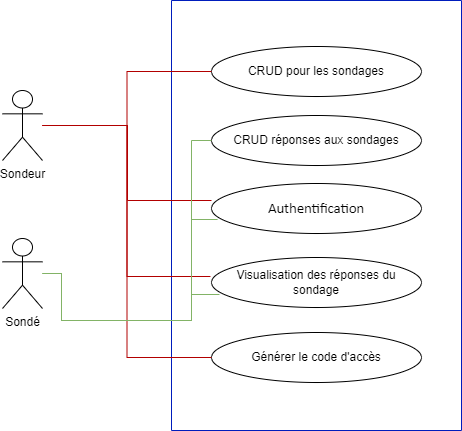

The diagram above was exported from draw.io. Its source (the exported page's mxGraphModel, read from the mxfile embedded in the PNG):
<mxGraphModel dx="815" dy="687" grid="1" gridSize="10" guides="1" tooltips="1" connect="1" arrows="1" fold="1" page="1" pageScale="1" pageWidth="827" pageHeight="1169" math="0" shadow="0">
  <root>
    <mxCell id="0" />
    <mxCell id="1" parent="0" />
    <mxCell id="sJ5UJhuLcmmagmn6Yz2G-3" value="" style="swimlane;startSize=0;fillColor=#0050ef;strokeColor=#001DBC;fontColor=#ffffff;" vertex="1" parent="1">
      <mxGeometry x="190" y="420" width="290" height="430" as="geometry">
        <mxRectangle x="190" y="420" width="50" height="40" as="alternateBounds" />
      </mxGeometry>
    </mxCell>
    <mxCell id="sJ5UJhuLcmmagmn6Yz2G-4" value="CRUD pour les sondages" style="ellipse;whiteSpace=wrap;html=1;" vertex="1" parent="sJ5UJhuLcmmagmn6Yz2G-3">
      <mxGeometry x="40" y="46" width="210" height="50" as="geometry" />
    </mxCell>
    <mxCell id="sJ5UJhuLcmmagmn6Yz2G-5" value="CRUD réponses aux sondages" style="ellipse;whiteSpace=wrap;html=1;" vertex="1" parent="sJ5UJhuLcmmagmn6Yz2G-3">
      <mxGeometry x="40" y="115" width="210" height="50" as="geometry" />
    </mxCell>
    <mxCell id="sJ5UJhuLcmmagmn6Yz2G-6" value="&lt;span style=&quot;font-size: 11.0pt ; line-height: 107% ; font-family: &amp;#34;calibri&amp;#34; , sans-serif&quot;&gt;Authentification&lt;/span&gt;" style="ellipse;whiteSpace=wrap;html=1;" vertex="1" parent="sJ5UJhuLcmmagmn6Yz2G-3">
      <mxGeometry x="40" y="183" width="210" height="50" as="geometry" />
    </mxCell>
    <mxCell id="sJ5UJhuLcmmagmn6Yz2G-7" value="Visualisation des réponses du sondage" style="ellipse;whiteSpace=wrap;html=1;" vertex="1" parent="sJ5UJhuLcmmagmn6Yz2G-3">
      <mxGeometry x="40" y="257" width="210" height="50" as="geometry" />
    </mxCell>
    <mxCell id="sJ5UJhuLcmmagmn6Yz2G-8" value="Générer le code d'accès" style="ellipse;whiteSpace=wrap;html=1;" vertex="1" parent="sJ5UJhuLcmmagmn6Yz2G-3">
      <mxGeometry x="40" y="332" width="210" height="50" as="geometry" />
    </mxCell>
    <mxCell id="sJ5UJhuLcmmagmn6Yz2G-18" value="" style="edgeStyle=orthogonalEdgeStyle;rounded=0;orthogonalLoop=1;jettySize=auto;html=1;endArrow=none;endFill=0;fillColor=#e51400;strokeColor=#B20000;" edge="1" parent="1" source="sJ5UJhuLcmmagmn6Yz2G-13">
      <mxGeometry relative="1" as="geometry">
        <mxPoint x="230" y="620" as="targetPoint" />
        <Array as="points">
          <mxPoint x="146" y="545" />
          <mxPoint x="146" y="620" />
          <mxPoint x="230" y="620" />
        </Array>
      </mxGeometry>
    </mxCell>
    <mxCell id="sJ5UJhuLcmmagmn6Yz2G-20" value="" style="edgeStyle=orthogonalEdgeStyle;rounded=0;orthogonalLoop=1;jettySize=auto;html=1;endArrow=none;endFill=0;entryX=0;entryY=0.5;entryDx=0;entryDy=0;fillColor=#e51400;strokeColor=#B20000;" edge="1" parent="1" source="sJ5UJhuLcmmagmn6Yz2G-13" target="sJ5UJhuLcmmagmn6Yz2G-4">
      <mxGeometry relative="1" as="geometry">
        <mxPoint x="180" y="552" as="targetPoint" />
      </mxGeometry>
    </mxCell>
    <mxCell id="sJ5UJhuLcmmagmn6Yz2G-22" value="" style="edgeStyle=orthogonalEdgeStyle;rounded=0;orthogonalLoop=1;jettySize=auto;html=1;endArrow=none;endFill=0;entryX=-0.005;entryY=0.38;entryDx=0;entryDy=0;fillColor=#e51400;strokeColor=#B20000;entryPerimeter=0;" edge="1" parent="1" source="sJ5UJhuLcmmagmn6Yz2G-13" target="sJ5UJhuLcmmagmn6Yz2G-7">
      <mxGeometry relative="1" as="geometry">
        <mxPoint x="130" y="390" as="targetPoint" />
      </mxGeometry>
    </mxCell>
    <mxCell id="sJ5UJhuLcmmagmn6Yz2G-24" value="" style="edgeStyle=orthogonalEdgeStyle;rounded=0;orthogonalLoop=1;jettySize=auto;html=1;endArrow=none;endFill=0;entryX=0;entryY=0.5;entryDx=0;entryDy=0;fillColor=#e51400;strokeColor=#B20000;" edge="1" parent="1" source="sJ5UJhuLcmmagmn6Yz2G-13" target="sJ5UJhuLcmmagmn6Yz2G-8">
      <mxGeometry relative="1" as="geometry">
        <mxPoint x="150" y="780" as="targetPoint" />
      </mxGeometry>
    </mxCell>
    <mxCell id="sJ5UJhuLcmmagmn6Yz2G-13" value="Sondeur" style="shape=umlActor;verticalLabelPosition=bottom;verticalAlign=top;html=1;outlineConnect=0;" vertex="1" parent="1">
      <mxGeometry x="21" y="510" width="40" height="70" as="geometry" />
    </mxCell>
    <mxCell id="sJ5UJhuLcmmagmn6Yz2G-29" value="" style="edgeStyle=orthogonalEdgeStyle;rounded=0;orthogonalLoop=1;jettySize=auto;html=1;endArrow=none;endFill=0;fillColor=#d5e8d4;strokeColor=#82b366;gradientColor=#97d077;entryX=0;entryY=0.5;entryDx=0;entryDy=0;" edge="1" parent="1" source="sJ5UJhuLcmmagmn6Yz2G-14" target="sJ5UJhuLcmmagmn6Yz2G-5">
      <mxGeometry relative="1" as="geometry">
        <mxPoint x="230" y="490" as="targetPoint" />
        <Array as="points">
          <mxPoint x="80" y="693" />
          <mxPoint x="80" y="740" />
          <mxPoint x="210" y="740" />
          <mxPoint x="210" y="560" />
        </Array>
      </mxGeometry>
    </mxCell>
    <mxCell id="sJ5UJhuLcmmagmn6Yz2G-31" value="" style="edgeStyle=orthogonalEdgeStyle;rounded=0;orthogonalLoop=1;jettySize=auto;html=1;endArrow=none;endFill=0;entryX=0.029;entryY=0.72;entryDx=0;entryDy=0;entryPerimeter=0;fillColor=#d5e8d4;gradientColor=#97d077;strokeColor=#82b366;" edge="1" parent="1" source="sJ5UJhuLcmmagmn6Yz2G-14" target="sJ5UJhuLcmmagmn6Yz2G-6">
      <mxGeometry relative="1" as="geometry">
        <mxPoint x="140" y="830" as="targetPoint" />
        <Array as="points">
          <mxPoint x="80" y="693" />
          <mxPoint x="80" y="740" />
          <mxPoint x="210" y="740" />
          <mxPoint x="210" y="639" />
        </Array>
      </mxGeometry>
    </mxCell>
    <mxCell id="sJ5UJhuLcmmagmn6Yz2G-33" value="" style="edgeStyle=orthogonalEdgeStyle;rounded=0;orthogonalLoop=1;jettySize=auto;html=1;endArrow=none;endFill=0;entryX=0.038;entryY=0.74;entryDx=0;entryDy=0;entryPerimeter=0;fillColor=#d5e8d4;gradientColor=#97d077;strokeColor=#82b366;" edge="1" parent="1" source="sJ5UJhuLcmmagmn6Yz2G-14" target="sJ5UJhuLcmmagmn6Yz2G-7">
      <mxGeometry relative="1" as="geometry">
        <mxPoint x="130" y="810" as="targetPoint" />
        <Array as="points">
          <mxPoint x="80" y="693" />
          <mxPoint x="80" y="740" />
          <mxPoint x="210" y="740" />
          <mxPoint x="210" y="714" />
        </Array>
      </mxGeometry>
    </mxCell>
    <mxCell id="sJ5UJhuLcmmagmn6Yz2G-14" value="Sondé" style="shape=umlActor;verticalLabelPosition=bottom;verticalAlign=top;html=1;outlineConnect=0;" vertex="1" parent="1">
      <mxGeometry x="21" y="658" width="40" height="70" as="geometry" />
    </mxCell>
  </root>
</mxGraphModel>